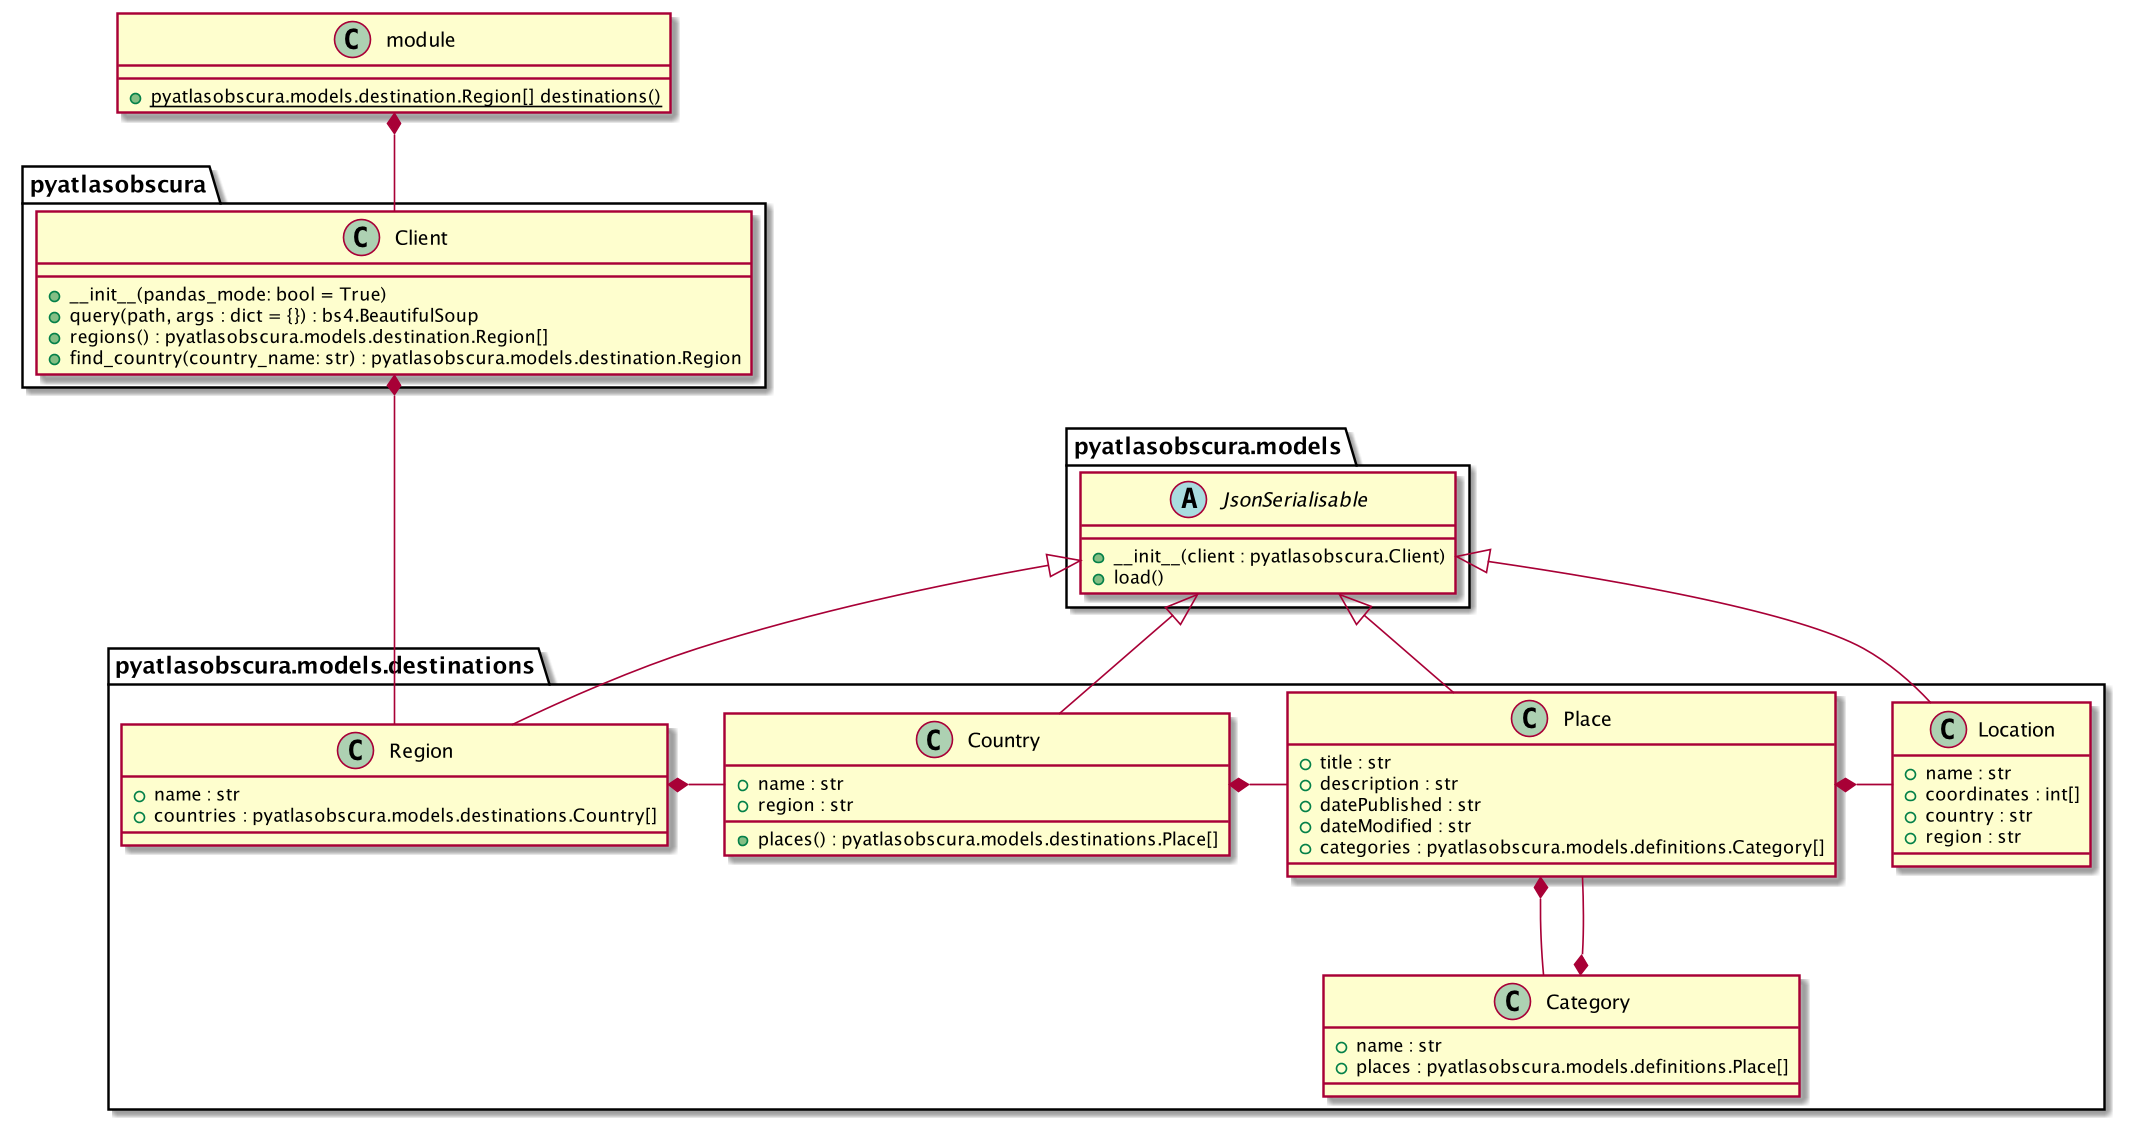

The diagram above was rendered by PlantUML. Its source (embedded in the PNG):
@startuml
scale 2160*1139
set namespaceSeparator .


class module {
    + {static} pyatlasobscura.models.destination.Region[] destinations()
}

class pyatlasobscura.Client {
    + __init__(pandas_mode: bool = True)
    + query(path, args : dict = {}) : bs4.BeautifulSoup
    + regions() : pyatlasobscura.models.destination.Region[]
    + find_country(country_name: str) : pyatlasobscura.models.destination.Region
}

abstract class pyatlasobscura.models.JsonSerialisable {
    + __init__(client : pyatlasobscura.Client)
    + load()
}

class pyatlasobscura.models.destinations.Location {
    + name : str
    + coordinates : int[]
    + country : str
    + region : str
}

class pyatlasobscura.models.destinations.Region {
    + name : str
    + countries : pyatlasobscura.models.destinations.Country[]
}

class pyatlasobscura.models.destinations.Country {
    + name : str
    + region : str
    + places() : pyatlasobscura.models.destinations.Place[]
}

class pyatlasobscura.models.destinations.Place {
    + title : str
    + description : str
    + datePublished : str
    + dateModified : str
    + categories : pyatlasobscura.models.definitions.Category[]
}

class pyatlasobscura.models.destinations.Category {
    + name : str
    + places : pyatlasobscura.models.definitions.Place[]
}

module *-- pyatlasobscura.Client

pyatlasobscura.models.JsonSerialisable <|-- pyatlasobscura.models.destinations.Region
pyatlasobscura.models.JsonSerialisable <|-- pyatlasobscura.models.destinations.Country
pyatlasobscura.models.JsonSerialisable <|-- pyatlasobscura.models.destinations.Place
pyatlasobscura.models.JsonSerialisable <|-- pyatlasobscura.models.destinations.Location

pyatlasobscura.models.destinations.Region *- pyatlasobscura.models.destinations.Country
pyatlasobscura.models.destinations.Country *- pyatlasobscura.models.destinations.Place
pyatlasobscura.models.destinations.Place *- pyatlasobscura.models.destinations.Location
pyatlasobscura.models.destinations.Place *-- pyatlasobscura.models.destinations.Category
pyatlasobscura.models.destinations.Category *-- pyatlasobscura.models.destinations.Place

pyatlasobscura.Client *--- pyatlasobscura.models.destinations.Region

@enduml